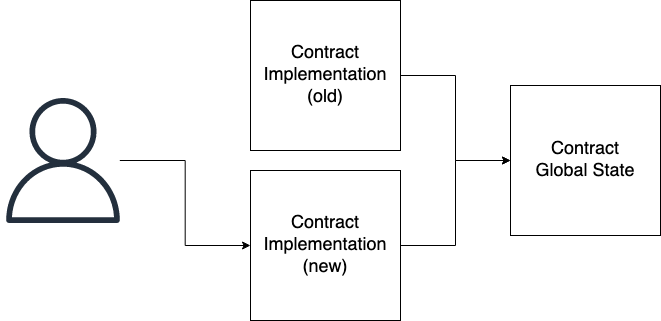

The diagram above was exported from draw.io. Its source (the exported page's mxGraphModel, read from the mxfile embedded in the PNG):
<mxGraphModel dx="1330" dy="790" grid="1" gridSize="10" guides="1" tooltips="1" connect="1" arrows="1" fold="1" page="1" pageScale="1" pageWidth="827" pageHeight="1169" math="0" shadow="0">
  <root>
    <mxCell id="0" />
    <mxCell id="1" parent="0" />
    <mxCell id="rWQ5xL-QtE140VXhjp7l-1" value="&lt;font style=&quot;font-size: 18px&quot;&gt;Contract&lt;br&gt;Global State&lt;br&gt;&lt;/font&gt;" style="whiteSpace=wrap;html=1;aspect=fixed;" vertex="1" parent="1">
      <mxGeometry x="620" y="275" width="150" height="150" as="geometry" />
    </mxCell>
    <mxCell id="rWQ5xL-QtE140VXhjp7l-4" style="edgeStyle=orthogonalEdgeStyle;rounded=0;orthogonalLoop=1;jettySize=auto;html=1;exitX=1;exitY=0.5;exitDx=0;exitDy=0;entryX=0;entryY=0.5;entryDx=0;entryDy=0;fontSize=18;" edge="1" parent="1" source="rWQ5xL-QtE140VXhjp7l-2" target="rWQ5xL-QtE140VXhjp7l-1">
      <mxGeometry relative="1" as="geometry" />
    </mxCell>
    <mxCell id="rWQ5xL-QtE140VXhjp7l-2" value="&lt;font style=&quot;font-size: 18px&quot;&gt;Contract Implementation&lt;br&gt;(old)&lt;br&gt;&lt;/font&gt;" style="whiteSpace=wrap;html=1;aspect=fixed;" vertex="1" parent="1">
      <mxGeometry x="360" y="190" width="150" height="150" as="geometry" />
    </mxCell>
    <mxCell id="rWQ5xL-QtE140VXhjp7l-5" style="edgeStyle=orthogonalEdgeStyle;rounded=0;orthogonalLoop=1;jettySize=auto;html=1;exitX=1;exitY=0.5;exitDx=0;exitDy=0;entryX=0;entryY=0.5;entryDx=0;entryDy=0;fontSize=18;" edge="1" parent="1" source="rWQ5xL-QtE140VXhjp7l-3" target="rWQ5xL-QtE140VXhjp7l-1">
      <mxGeometry relative="1" as="geometry" />
    </mxCell>
    <mxCell id="rWQ5xL-QtE140VXhjp7l-9" style="edgeStyle=orthogonalEdgeStyle;rounded=0;orthogonalLoop=1;jettySize=auto;html=1;fontSize=18;startArrow=classic;startFill=1;endArrow=none;endFill=0;" edge="1" parent="1" source="rWQ5xL-QtE140VXhjp7l-3" target="rWQ5xL-QtE140VXhjp7l-6">
      <mxGeometry relative="1" as="geometry" />
    </mxCell>
    <mxCell id="rWQ5xL-QtE140VXhjp7l-3" value="&lt;font style=&quot;font-size: 18px&quot;&gt;Contract&lt;/font&gt;&lt;br&gt;&lt;div&gt;&lt;font style=&quot;font-size: 18px&quot;&gt;Implementation&lt;/font&gt;&lt;font style=&quot;font-size: 18px&quot;&gt; &lt;/font&gt;&lt;/div&gt;&lt;font style=&quot;font-size: 18px&quot;&gt;(new)&lt;br&gt;&lt;/font&gt;" style="whiteSpace=wrap;html=1;aspect=fixed;" vertex="1" parent="1">
      <mxGeometry x="360" y="360" width="150" height="150" as="geometry" />
    </mxCell>
    <mxCell id="rWQ5xL-QtE140VXhjp7l-6" value="" style="sketch=0;outlineConnect=0;fontColor=#232F3E;gradientColor=none;fillColor=#232F3D;strokeColor=none;dashed=0;verticalLabelPosition=bottom;verticalAlign=top;align=center;html=1;fontSize=12;fontStyle=0;aspect=fixed;pointerEvents=1;shape=mxgraph.aws4.user;" vertex="1" parent="1">
      <mxGeometry x="110" y="287.5" width="125" height="125" as="geometry" />
    </mxCell>
  </root>
</mxGraphModel>